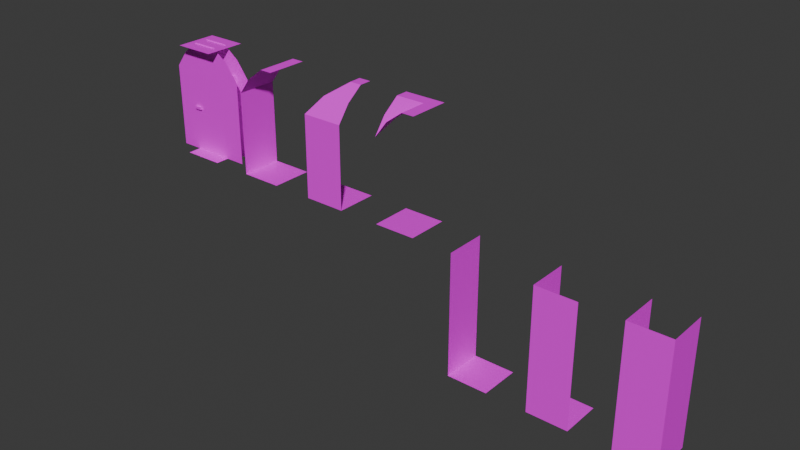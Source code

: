# Source: dungeon-tiles.blend  (saved by Blender 5.1.30; exported with 4.5.12 LTS)
import bpy
from mathutils import Matrix  # noqa: F401  (used for matrix-valued properties, if any)

bpy.ops.wm.read_factory_settings(use_empty=True)
scene = bpy.context.scene
scene.name = 'Scene'

# ---- collections
col_walls = bpy.data.collections.new('Walls'); scene.collection.children.link(col_walls)
col_door = bpy.data.collections.new('Door'); scene.collection.children.link(col_door)

# ---- images (referenced by path relative to the original .blend; pixels are not part of the script)
import os
ASSET_DIR = os.environ.get("B2B_ASSET_DIR", "")  # directory of the original .blend (textures are referenced by path, not embedded)
HERE = os.path.dirname(os.path.abspath(__file__))  # packed textures are extracted next to this script under _unpacked/

def load_image(name, relpath, width, height, colorspace="sRGB"):
    """Load a texture the original file referenced (path relative to the .blend, or extracted next to this script)."""
    p = next((c for c in (os.path.join(HERE, relpath), os.path.join(ASSET_DIR, relpath)) if relpath and os.path.exists(c)), "")
    if p:
        img = bpy.data.images.load(p, check_existing=True)
        img.name = name
    else:  # same state as the original file: an image datablock whose file is absent (Cycles renders it pink)
        img = bpy.data.images.new(name, width, height)
        img.source = "FILE"
        img.filepath = "//" + (relpath or name)
    img.colorspace_settings.name = colorspace
    return img
img_dungeon_texture_png = load_image('dungeon-texture.png', 'dungeon-texture.png', 1024, 1024, 'sRGB')

# ---- materials (node trees are filled in below, after node groups)
mat_x = bpy.data.materials.new('材质')

# ---- node groups
ng_smooth_by_angle = bpy.data.node_groups.new('Smooth by Angle', 'GeometryNodeTree')
_s = ng_smooth_by_angle.interface.new_socket(name='Mesh', in_out='OUTPUT', socket_type='NodeSocketGeometry')
_s = ng_smooth_by_angle.interface.new_socket(name='Mesh', in_out='INPUT', socket_type='NodeSocketGeometry')
_s = ng_smooth_by_angle.interface.new_socket(name='Angle', in_out='INPUT', socket_type='NodeSocketFloat')
_s.subtype = 'ANGLE'
_s.default_value = 0.5236
_s.min_value = 0.0
_s.max_value = 3.142
_s.description = 'Maximum face angle for smooth edges'
_s = ng_smooth_by_angle.interface.new_socket(name='Ignore Sharpness', in_out='INPUT', socket_type='NodeSocketBool')
_s.force_non_field = True
ng_smooth_by_angle.is_modifier = True
_N = ng_smooth_by_angle.nodes; _L = ng_smooth_by_angle.links
n0 = _N.new('GeometryNodeSetShadeSmooth'); n0.name = 'Set Shade Smooth'; n0.location = (120, -80)
n0.domain = 'EDGE'
n1 = _N.new('GeometryNodeSetShadeSmooth'); n1.name = 'Set Shade Smooth.001'; n1.location = (300, -80)
n2 = _N.new('NodeGroupOutput'); n2.name = 'Group Output'; n2.location = (480, -80)
n3 = _N.new('GeometryNodeInputMeshEdgeAngle'); n3.name = 'Edge Angle'; n3.location = (-440, -240)
n4 = _N.new('NodeGroupInput'); n4.name = 'Group Input'; n4.location = (-80, -80)
n5 = _N.new('GeometryNodeInputEdgeSmooth'); n5.name = 'Is Edge Smooth'; n5.location = (-260, -120)
n6 = _N.new('GeometryNodeInputShadeSmooth'); n6.name = 'Is Shade Smooth'; n6.location = (-440, -397)
n7 = _N.new('FunctionNodeCompare'); n7.name = 'Compare'; n7.location = (-260, -260)
n7.operation = 'LESS_EQUAL'
n7.inputs[6].default_value = (0.0, 0.0, 0.0, 0.0)
n7.inputs[7].default_value = (0.0, 0.0, 0.0, 0.0)
n8 = _N.new('FunctionNodeBooleanMath'); n8.name = 'Boolean Math.001'; n8.location = (-80, -260)
n9 = _N.new('NodeGroupInput'); n9.name = 'Group Input.001'; n9.location = (-440, -329)
n10 = _N.new('NodeGroupInput'); n10.name = 'Group Input.002'; n10.location = (-259, -189)
n11 = _N.new('FunctionNodeBooleanMath'); n11.name = 'Boolean Math'; n11.location = (-80, -149)
n11.operation = 'OR'
n12 = _N.new('FunctionNodeBooleanMath'); n12.name = 'Boolean Math.002'; n12.location = (-260, -380)
n12.operation = 'OR'
n13 = _N.new('NodeGroupInput'); n13.name = 'Group Input.003'; n13.location = (-440, -460)
_L.new(n3.outputs[0], n7.inputs[0])
_L.new(n1.outputs[0], n2.inputs[0])
_L.new(n9.outputs[1], n7.inputs[1])
_L.new(n7.outputs[0], n8.inputs[0])
_L.new(n4.outputs[0], n0.inputs[0])
_L.new(n0.outputs[0], n1.inputs[0])
_L.new(n8.outputs[0], n0.inputs[2])
_L.new(n10.outputs[2], n11.inputs[1])
_L.new(n5.outputs[0], n11.inputs[0])
_L.new(n11.outputs[0], n0.inputs[1])
_L.new(n13.outputs[2], n12.inputs[1])
_L.new(n6.outputs[0], n12.inputs[0])
_L.new(n12.outputs[0], n8.inputs[1])
n2.is_active_output = True

# ---- material node trees
mat_x.use_nodes = True; mat_x.node_tree.nodes.clear()
_N = mat_x.node_tree.nodes; _L = mat_x.node_tree.links
n0 = _N.new('ShaderNodeBsdfPrincipled'); n0.name = '原理化 BSDF'; n0.location = (-200, 100)
n1 = _N.new('ShaderNodeOutputMaterial'); n1.name = '材质输出'; n1.location = (200, 100)
n2 = _N.new('ShaderNodeTexImage'); n2.name = '图像纹理'; n2.location = (-529, 78)
n2.image = img_dungeon_texture_png
n2.interpolation = 'Closest'
_L.new(n0.outputs[0], n1.inputs[0])
_L.new(n2.outputs[0], n0.inputs[0])
n1.is_active_output = True

# ---- world
world_world = bpy.data.worlds.new('World'); scene.world = world_world
world_world.use_nodes = True; world_world.node_tree.nodes.clear()
_N = world_world.node_tree.nodes; _L = world_world.node_tree.links
n0 = _N.new('ShaderNodeOutputWorld'); n0.name = 'World Output'; n0.location = (200, 100)
n1 = _N.new('ShaderNodeBackground'); n1.name = 'Background'; n1.location = (-200, 100)
n1.inputs[0].default_value = (0.05088, 0.05088, 0.05088, 1.0)
_L.new(n1.outputs[0], n0.inputs[0])
n0.is_active_output = True
world_world.color = (0.05088, 0.05088, 0.05088)
world_world.sun_shadow_jitter_overblur = 0.0

# ---- meshes
me_x = bpy.data.meshes.new('平面')
me_x.from_pydata([(-0.5, -0.5, 0.0), (0.5, -0.5, 0.0), (-0.5, 0.5, 0.0), (0.5, 0.5, 0.0)], [], [(0, 1, 3, 2)])
_uv = me_x.uv_layers.new(name='UV贴图')
_uv.uv.foreach_set('vector', [0.25, 0.875, 0.375, 0.875, 0.375, 1.0, 0.25, 1.0])
me_x.materials.append(mat_x)
me_x.update()
me_003 = bpy.data.meshes.new('平面.003')
me_003.from_pydata([(-0.5, -0.5, 0.0), (0.5, -0.5, 0.0), (-0.5, 0.5, 0.0), (0.5, 0.5, 0.0), (-0.5, -0.5, 1.0), (-0.5, 0.5, 1.0), (-0.5, -0.5, 2.0), (-0.5, 0.5, 2.0), (-0.2, -0.5, 2.4), (-0.2, 0.5, 2.4), (0.2, -0.5, 2.7), (0.2, 0.5, 2.7), (0.5, -0.5, 2.7), (0.5, 0.5, 2.7)], [], [(0, 1, 3, 2), (0, 2, 5, 4), (4, 5, 7, 6), (6, 7, 9, 8), (8, 9, 11, 10), (10, 11, 13, 12)])
me_003.polygons.foreach_set('use_smooth', [True] * 6)
_uv = me_003.uv_layers.new(name='UV贴图')
_uv.uv.foreach_set('vector', [0.25, 0.875, 0.375, 0.875, 0.375, 1.0, 0.25, 1.0, 0.125, 0.875, 0.25, 0.875, 0.25, 1.0, 0.125, 1.0, 0.125, 0.875, 0.25, 0.875, 0.25, 1.0, 0.125, 1.0, 0.125, 0.9375, 0.25, 0.9375, 0.25, 0.9844, 0.125, 0.9844, 0.125, 0.9219, 0.25, 0.9219, 0.25, 0.875, 0.125, 0.875, 0.125, 0.9141, 0.25, 0.9141, 0.25, 0.8828, 0.125, 0.8828])
me_003.materials.append(mat_x)
me_003.update()
me_007 = bpy.data.meshes.new('平面.007')
me_007.from_pydata([(-0.5, -0.5, 0.0), (0.5, -0.5, 0.0), (-0.5, 0.5, 0.0), (0.5, 0.5, 0.0), (-0.5, -0.5, 1.0), (-0.5, 0.5, 1.0), (-0.5, -0.5, 2.0), (-0.5, 0.5, 2.0), (-0.2, -0.2, 2.4), (-0.2, 0.5, 2.4), (0.21, 0.2, 2.7), (0.2, 0.5, 2.7), (0.5, 0.5, 2.7), (0.5, -0.5, 1.0), (0.5, -0.5, 2.0), (0.5, -0.2, 2.4), (0.5, 0.2, 2.7)], [], [(0, 1, 3, 2), (0, 2, 5, 4), (4, 5, 7, 6), (6, 7, 9, 8), (8, 9, 11, 10), (10, 11, 12, 16), (1, 0, 4, 13), (13, 4, 6, 14), (14, 6, 8, 15), (15, 8, 10, 16)])
me_007.polygons.foreach_set('use_smooth', [True] * 10)
_uv = me_007.uv_layers.new(name='UV贴图')
_uv.uv.foreach_set('vector', [0.25, 0.875, 0.375, 0.875, 0.375, 1.0, 0.25, 1.0, 0.125, 0.875, 0.25, 0.875, 0.25, 1.0, 0.125, 1.0, 0.125, 0.875, 0.25, 0.875, 0.25, 1.0, 0.125, 1.0, 0.125, 0.9375, 0.25, 0.9375, 0.25, 0.9844, 0.1641, 0.9844, 0.1641, 0.9219, 0.25, 0.9219, 0.25, 0.875, 0.2109, 0.875, 0.2109, 0.9141, 0.25, 0.9141, 0.25, 0.8828, 0.125, 0.8828, 0.125, 0.875, 0.25, 0.875, 0.25, 1.0, 0.125, 1.0, 0.125, 0.875, 0.25, 0.875, 0.25, 1.0, 0.125, 1.0, 0.125, 0.9375, 0.25, 0.9375, 0.2109, 0.9844, 0.125, 0.9844, 0.125, 0.9219, 0.2109, 0.9219, 0.1562, 0.875, 0.125, 0.875])
me_007.materials.append(mat_x)
me_007.update()
me_008 = bpy.data.meshes.new('平面.008')
me_008.from_pydata([(-0.5, -0.5, 0.0), (0.5, -0.5, 0.0), (-0.5, 0.5, 0.0), (0.5, 0.5, 0.0), (-0.5, -0.5, 2.0), (-0.2, -0.5, 2.4), (-0.1998, -0.1998, 2.4), (0.2, -0.5, 2.7), (0.5, -0.5, 2.7), (-0.5, -0.2, 2.4), (0.1993, 0.2015, 2.7), (-0.5, 0.2, 2.7), (0.5, 0.5, 2.7), (-0.5, 0.5, 2.7)], [], [(0, 1, 3, 2), (4, 6, 5), (5, 6, 10, 7), (7, 10, 12, 8), (4, 9, 6), (6, 9, 11, 10), (10, 11, 13, 12)])
me_008.polygons.foreach_set('use_smooth', [True] * 7)
_uv = me_008.uv_layers.new(name='UV贴图')
_uv.uv.foreach_set('vector', [0.25, 0.875, 0.375, 0.875, 0.375, 1.0, 0.25, 1.0, 0.125, 0.9375, 0.1641, 0.9844, 0.125, 0.9844, 0.125, 0.9219, 0.1641, 0.9219, 0.2109, 0.875, 0.125, 0.875, 0.125, 0.9141, 0.2109, 0.9141, 0.25, 0.8828, 0.125, 0.8828, 0.25, 0.9375, 0.25, 0.9844, 0.2109, 0.9844, 0.2109, 0.9219, 0.25, 0.9219, 0.25, 0.875, 0.1641, 0.875, 0.1641, 0.9141, 0.25, 0.9141, 0.25, 0.8828, 0.125, 0.8828])
me_008.materials.append(mat_x)
me_008.update()
me_009 = bpy.data.meshes.new('平面.009')
me_009.from_pydata([(-0.5, -0.5, -3.0), (0.5, -0.5, -3.0), (-0.5, 0.5, -3.0), (0.5, 0.5, -3.0), (-0.5, -0.5, -2.0), (-0.5, 0.5, -2.0), (-0.5, -0.5, -1.0), (-0.5, 0.5, -1.0), (-0.5, 0.5, 0.0), (-0.5, -0.5, 0.0)], [], [(0, 1, 3, 2), (0, 2, 5, 4), (4, 5, 7, 6), (6, 7, 8, 9)])
me_009.polygons.foreach_set('use_smooth', [True] * 4)
_uv = me_009.uv_layers.new(name='UV贴图')
_uv.uv.foreach_set('vector', [0.25, 0.75, 0.375, 0.75, 0.375, 0.875, 0.25, 0.875, 0.125, 0.75, 0.25, 0.75, 0.25, 0.875, 0.125, 0.875, 0.125, 0.75, 0.25, 0.75, 0.25, 0.875, 0.125, 0.875, 0.125, 0.75, 0.25, 0.75, 0.25, 0.875, 0.125, 0.875])
me_009.materials.append(mat_x)
me_009.update()
me_010 = bpy.data.meshes.new('平面.010')
me_010.from_pydata([(-0.5, -0.5, -3.0), (0.5, -0.5, -3.0), (-0.5, 0.5, -3.0), (0.5, 0.5, -3.0), (-0.5, -0.5, -2.0), (-0.5, 0.5, -2.0), (-0.5, -0.5, -1.0), (-0.5, 0.5, -1.0), (-0.5, 0.5, 0.0), (-0.5, -0.5, -1.192e-07), (0.5, -0.5, -2.0), (0.5, -0.5, -1.0), (0.5, -0.5, -2.384e-07)], [], [(0, 1, 3, 2), (0, 2, 5, 4), (4, 5, 7, 6), (6, 7, 8, 9), (1, 0, 4, 10), (10, 4, 6, 11), (11, 6, 9, 12)])
me_010.polygons.foreach_set('use_smooth', [True] * 7)
_uv = me_010.uv_layers.new(name='UV贴图')
_uv.uv.foreach_set('vector', [0.25, 0.75, 0.375, 0.75, 0.375, 0.875, 0.25, 0.875, 0.125, 0.75, 0.25, 0.75, 0.25, 0.875, 0.125, 0.875, 0.125, 0.75, 0.25, 0.75, 0.25, 0.875, 0.125, 0.875, 0.125, 0.75, 0.25, 0.75, 0.25, 0.875, 0.125, 0.875, 0.125, 0.75, 0.25, 0.75, 0.25, 0.875, 0.125, 0.875, 0.125, 0.75, 0.25, 0.75, 0.25, 0.875, 0.125, 0.875, 0.125, 0.75, 0.25, 0.75, 0.25, 0.875, 0.125, 0.875])
me_010.materials.append(mat_x)
me_010.update()
me_011 = bpy.data.meshes.new('平面.011')
me_011.from_pydata([(-0.5, -0.5, -3.0), (0.5, -0.5, -3.0), (-0.5, 0.5, -3.0), (0.5, 0.5, -3.0), (-0.5, -0.5, -2.0), (-0.5, 0.5, -2.0), (-0.5, -0.5, -1.0), (-0.5, 0.5, -1.0), (-0.5, 0.5, 0.0), (-0.5, -0.5, -1.192e-07), (0.5, -0.5, -2.0), (0.5, -0.5, -1.0), (0.5, -0.5, -2.384e-07), (0.5, 0.5, -2.0), (0.5, 0.5, -1.0), (0.5, 0.5, -4.768e-07)], [], [(0, 1, 3, 2), (0, 2, 5, 4), (4, 5, 7, 6), (6, 7, 8, 9), (1, 0, 4, 10), (10, 4, 6, 11), (11, 6, 9, 12), (3, 1, 10, 13), (13, 10, 11, 14), (14, 11, 12, 15)])
me_011.polygons.foreach_set('use_smooth', [True] * 10)
_uv = me_011.uv_layers.new(name='UV贴图')
_uv.uv.foreach_set('vector', [0.25, 0.75, 0.375, 0.75, 0.375, 0.875, 0.25, 0.875, 0.125, 0.75, 0.25, 0.75, 0.25, 0.875, 0.125, 0.875, 0.125, 0.75, 0.25, 0.75, 0.25, 0.875, 0.125, 0.875, 0.125, 0.75, 0.25, 0.75, 0.25, 0.875, 0.125, 0.875, 0.125, 0.75, 0.25, 0.75, 0.25, 0.875, 0.125, 0.875, 0.125, 0.75, 0.25, 0.75, 0.25, 0.875, 0.125, 0.875, 0.125, 0.75, 0.25, 0.75, 0.25, 0.875, 0.125, 0.875, 0.125, 0.75, 0.25, 0.75, 0.25, 0.875, 0.125, 0.875, 0.125, 0.75, 0.25, 0.75, 0.25, 0.875, 0.125, 0.875, 0.125, 0.75, 0.25, 0.75, 0.25, 0.875, 0.125, 0.875])
me_011.materials.append(mat_x)
me_011.update()
me_001 = bpy.data.meshes.new('平面.001')
me_001.from_pydata([(0.5, 0.5, 2.7), (0.5, -0.5, 2.7), (-0.5, 0.5, 2.7), (-0.5, -0.5, 2.7)], [], [(0, 1, 3, 2)])
_uv = me_001.uv_layers.new(name='UV贴图')
_uv.uv.foreach_set('vector', [0.125, 0.875, 0.25, 0.875, 0.25, 1.0, 0.125, 1.0])
me_001.materials.append(mat_x)
me_001.update()
me_002 = bpy.data.meshes.new('平面.002')
me_002.from_pydata([(-1.01, 0.1683, 0.0), (-1.01, -0.1683, 0.0), (-1.01, 0.1683, 1.01), (-1.01, -0.1683, 1.01), (-1.01, -0.1683, 2.02), (-1.01, 0.1683, 2.02), (-0.707, -0.1683, 2.424), (-0.707, 0.1683, 2.424), (-0.303, -0.1683, 2.727), (-0.303, 0.1683, 2.727), (1.01, -0.1683, 0.0), (1.01, 0.1683, 0.0), (1.01, -0.1683, 1.01), (1.01, 0.1683, 1.01), (1.01, 0.1683, 2.02), (1.01, -0.1683, 2.02), (0.707, 0.1683, 2.424), (0.707, -0.1683, 2.424), (0.303, 0.1683, 2.727), (0.303, -0.1683, 2.727), (-0.6313, -0.1683, 0.0), (-0.6313, -0.1683, 2.02), (-0.6313, 0.1683, 0.0), (-0.6313, 0.1683, 2.02), (0.6313, -0.1683, 0.0), (0.6313, -0.1683, 2.02), (0.6313, 0.1683, 0.0), (0.6313, 0.1683, 2.02), (-0.6313, -0.1683, 1.01), (-0.6313, 0.1683, 1.01), (0.6313, 0.1683, 1.01), (0.6313, -0.1683, 1.01), (0.0, 0.1683, 2.02), (0.0, -0.1683, 2.02), (0.0, 0.1683, 2.727), (0.0, -0.1683, 2.727)], [], [(28, 29, 23, 21), (30, 31, 25, 27), (32, 33, 21, 23), (26, 24, 31, 30), (20, 22, 29, 28), (27, 25, 33, 32), (13, 11, 26, 30), (30, 27, 14, 13), (2, 29, 22, 0), (2, 5, 23, 29), (1, 20, 28, 3), (28, 21, 4, 3), (12, 31, 24, 10), (12, 15, 25, 31), (33, 6, 4), (6, 33, 8), (33, 19, 35), (19, 33, 17), (17, 33, 15), (32, 16, 14), (16, 32, 18), (9, 34, 32), (9, 32, 7), (7, 32, 5), (32, 34, 18), (35, 8, 33)])
me_002.polygons.foreach_set('use_smooth', [0, 0, 0, 0, 0, 0, 0, 0, 0, 0, 0, 0, 0, 0, 1, 1, 1, 1, 1, 1, 1, 1, 1, 1, 1, 1])
_uv = me_002.uv_layers.new(name='UV贴图')
_uv.uv.foreach_set('vector', [0.2496, 0.8752, 0.2055, 0.8752, 0.2057, 0.9998, 0.2497, 0.9998, 0.2055, 0.8752, 0.2496, 0.8752, 0.2497, 0.9998, 0.2057, 0.9998, 0.07812, 0.9531, 0.07812, 0.9531, 0.07812, 0.9531, 0.07812, 0.9531, 0.2055, 0.8752, 0.2496, 0.8752, 0.2497, 0.9998, 0.2057, 0.9998, 0.2496, 0.8752, 0.2055, 0.8752, 0.2057, 0.9998, 0.2497, 0.9998, 0.07812, 0.9531, 0.07812, 0.9531, 0.07812, 0.9531, 0.07812, 0.9531, 0.2057, 0.9998, 0.2055, 0.8752, 0.2496, 0.8752, 0.2497, 0.9998, 0.2496, 0.8752, 0.2497, 0.9998, 0.2057, 0.9998, 0.2055, 0.8752, 0.2497, 0.9998, 0.2057, 0.9998, 0.2055, 0.8752, 0.2496, 0.8752, 0.2496, 0.8752, 0.2497, 0.9998, 0.2057, 0.9998, 0.2055, 0.8752, 0.2496, 0.8752, 0.2055, 0.8752, 0.2057, 0.9998, 0.2497, 0.9998, 0.2055, 0.8752, 0.2057, 0.9998, 0.2497, 0.9998, 0.2496, 0.8752, 0.2057, 0.9998, 0.2497, 0.9998, 0.2496, 0.8752, 0.2055, 0.8752, 0.2055, 0.8752, 0.2057, 0.9998, 0.2497, 0.9998, 0.2496, 0.8752, 0.2235, 0.8941, 0.1544, 0.9335, 0.1248, 0.8941, 0.1544, 0.9335, 0.2235, 0.8941, 0.1939, 0.9631, 0.164, 0.8975, 0.1909, 0.9603, 0.164, 0.9603, 0.1909, 0.9603, 0.164, 0.8975, 0.2268, 0.9334, 0.2268, 0.9334, 0.164, 0.8975, 0.2537, 0.8975, 0.2249, 0.8941, 0.1544, 0.9343, 0.1242, 0.8941, 0.1544, 0.9343, 0.2249, 0.8941, 0.1947, 0.9646, 0.1957, 0.9643, 0.1658, 0.9643, 0.1658, 0.8944, 0.1957, 0.9643, 0.1658, 0.8944, 0.2356, 0.9343, 0.2356, 0.9343, 0.1658, 0.8944, 0.2656, 0.8944, 0.2249, 0.8941, 0.2249, 0.9646, 0.1947, 0.9646, 0.2235, 0.9631, 0.1939, 0.9631, 0.2235, 0.8941])
me_002.materials.append(mat_x)
me_002.update()
me_x_1 = bpy.data.meshes.new('立方体')
me_x_1.from_pydata([(-1.263, -0.1685, 0.0), (-1.263, -0.1685, 2.022), (-1.263, 0.1685, 0.0), (-1.263, 0.1685, 2.022), (0.000625, -0.1685, 0.0), (0.000625, -0.1685, 2.022), (0.000625, 0.1685, 0.0), (0.000625, 0.1685, 2.022), (-1.105, 0.1701, 1.065), (-1.105, 0.1701, 1.128), (-1.105, 0.2333, 1.065), (-1.105, 0.2333, 1.128), (-0.9158, 0.1701, 1.065), (-0.9158, 0.1701, 1.128), (-0.9158, 0.2333, 1.065), (-0.9158, 0.2333, 1.128), (-1.105, 0.2333, 1.065), (-1.105, 0.2333, 1.128), (-0.9158, 0.2333, 1.065), (-0.9158, 0.2333, 1.128), (-1.105, -0.2219, 1.065), (-1.105, -0.2219, 1.128), (-1.105, -0.1587, 1.065), (-1.105, -0.1587, 1.128), (-0.9158, -0.2219, 1.065), (-0.9158, -0.2219, 1.128), (-0.9158, -0.1587, 1.065), (-0.9158, -0.1587, 1.128), (-1.105, -0.1587, 1.065), (-1.105, -0.1587, 1.128), (-0.9158, -0.1587, 1.065), (-0.9158, -0.1587, 1.128)], [], [(0, 1, 3, 2), (2, 3, 7, 6), (6, 7, 5, 4), (4, 5, 1, 0), (2, 6, 4, 0), (7, 3, 1, 5), (8, 9, 11, 10), (20, 21, 23, 22), (14, 15, 13, 12), (12, 13, 9, 8), (10, 14, 12, 8), (15, 11, 9, 13), (16, 17, 19, 18), (26, 27, 25, 24), (24, 25, 21, 20), (22, 26, 24, 20), (27, 23, 21, 25), (28, 29, 31, 30)])
_uv = me_x_1.uv_layers.new(name='UV贴图')
_uv.uv.foreach_set('vector', [0.07812, 0.9531, 0.07812, 0.9531, 0.07812, 0.9531, 0.07812, 0.9531, 0.375, 1.0, 0.375, 0.75, 0.5312, 0.75, 0.5312, 1.0, 0.07812, 0.9531, 0.07812, 0.9531, 0.07812, 0.9531, 0.07812, 0.9531, 0.5312, 0.75, 0.5312, 1.0, 0.375, 1.0, 0.375, 0.75, 0.07812, 0.9531, 0.07812, 0.9531, 0.07812, 0.9531, 0.07812, 0.9531, 0.07812, 0.9531, 0.07812, 0.9531, 0.07812, 0.9531, 0.07812, 0.9531, 0.01562, 0.7969, 0.01562, 0.7969, 0.01562, 0.7969, 0.01562, 0.7969, 0.01562, 0.7969, 0.01562, 0.7969, 0.01562, 0.7969, 0.01562, 0.7969, 0.01562, 0.7969, 0.01562, 0.7969, 0.01562, 0.7969, 0.01562, 0.7969, 0.01562, 0.7969, 0.01562, 0.7969, 0.01562, 0.7969, 0.01562, 0.7969, 0.01562, 0.7969, 0.01562, 0.7969, 0.01562, 0.7969, 0.01562, 0.7969, 0.01562, 0.7969, 0.01562, 0.7969, 0.01562, 0.7969, 0.01562, 0.7969, 0.01562, 0.7969, 0.01562, 0.7969, 0.01562, 0.7969, 0.01562, 0.7969, 0.01562, 0.7969, 0.01562, 0.7969, 0.01562, 0.7969, 0.01562, 0.7969, 0.01562, 0.7969, 0.01562, 0.7969, 0.01562, 0.7969, 0.01562, 0.7969, 0.01562, 0.7969, 0.01562, 0.7969, 0.01562, 0.7969, 0.01562, 0.7969, 0.01562, 0.7969, 0.01562, 0.7969, 0.01562, 0.7969, 0.01562, 0.7969, 0.01562, 0.7969, 0.01562, 0.7969, 0.01562, 0.7969, 0.01562, 0.7969])
me_x_1.materials.append(mat_x)
me_x_1.update()

# ---- objects
ob_ground_col = bpy.data.objects.new('Ground-col', me_x)
ob_wall_side_col = bpy.data.objects.new('Wall-Side-col', me_003)
ob_wall_corner_col = bpy.data.objects.new('Wall-Corner-col', me_007)
ob_wall_outer_col = bpy.data.objects.new('Wall-Outer-col', me_008)
ob_hole_side_col = bpy.data.objects.new('Hole-Side-col', me_009)
ob_hole_corner_col = bpy.data.objects.new('Hole-Corner-col', me_010)
ob_hole_uturn_col = bpy.data.objects.new('Hole-UTurn-col', me_011)
ob_ceiling_col = bpy.data.objects.new('Ceiling-col', me_001)
ob_door_enclosure_col = bpy.data.objects.new('Door-Enclosure-col', me_002)
ob_door = bpy.data.objects.new('Door', me_x_1)

# ---- transforms, parenting, visibility, modifiers, constraints
ob_ground_col.location = (0.0, 0.0, 0.0)
ob_wall_side_col.location = (2.0, 0.0, 0.0)
_m = ob_wall_side_col.modifiers.new('按角度平滑', 'NODES')
_m.node_group = ng_smooth_by_angle
_m.use_pin_to_last = True
_m.show_group_selector = False
ob_wall_corner_col.location = (4.0, 0.0, 0.0)
_m = ob_wall_corner_col.modifiers.new('按角度平滑', 'NODES')
_m.node_group = ng_smooth_by_angle
_m.use_pin_to_last = True
_m.show_group_selector = False
ob_wall_outer_col.location = (6.0, 0.0, 0.0)
_m = ob_wall_outer_col.modifiers.new('按角度平滑', 'NODES')
_m.node_group = ng_smooth_by_angle
_m.use_pin_to_last = True
_m.show_group_selector = False
ob_hole_side_col.location = (8.0, 0.0, 0.0)
_m = ob_hole_side_col.modifiers.new('按角度平滑', 'NODES')
_m.node_group = ng_smooth_by_angle
_m.use_pin_to_last = True
_m.show_group_selector = False
ob_hole_corner_col.location = (10.0, 0.0, 0.0)
_m = ob_hole_corner_col.modifiers.new('按角度平滑', 'NODES')
_m.node_group = ng_smooth_by_angle
_m.use_pin_to_last = True
_m.show_group_selector = False
ob_hole_uturn_col.location = (12.0, 0.0, 0.0)
_m = ob_hole_uturn_col.modifiers.new('按角度平滑', 'NODES')
_m.node_group = ng_smooth_by_angle
_m.use_pin_to_last = True
_m.show_group_selector = False
ob_ceiling_col.location = (0.0, 0.0, 0.0)
ob_door_enclosure_col.location = (0.0, 0.0, 0.0)
_m = ob_door_enclosure_col.modifiers.new('按角度平滑', 'NODES')
_m.node_group = ng_smooth_by_angle
_m.use_pin_to_last = True
_m.show_group_selector = False
ob_door.location = (0.6313, 0.0, 0.0)

# ---- collection membership
col_walls.objects.link(ob_ground_col)
col_walls.objects.link(ob_wall_side_col)
col_walls.objects.link(ob_wall_corner_col)
col_walls.objects.link(ob_wall_outer_col)
col_walls.objects.link(ob_hole_side_col)
col_walls.objects.link(ob_hole_corner_col)
col_walls.objects.link(ob_hole_uturn_col)
col_walls.objects.link(ob_ceiling_col)
col_door.objects.link(ob_door_enclosure_col)
col_door.objects.link(ob_door)

# ---- scene / render settings (as saved in the file)
scene.frame_start = 1; scene.frame_end = 250; scene.frame_set(13)
scene.render.engine = 'BLENDER_EEVEE_NEXT'
scene.render.bake_bias = 0.0
scene.render.bake_samples = 0
scene.cycles.sampling_pattern = 'TABULATED_SOBOL'
scene.eevee.use_volume_custom_range = False
bpy.context.view_layer.update()

# ---- added for rendering (the .blend has no active camera and no usable light): camera, sun
cam_auto = bpy.data.cameras.new('AutoCamera')
cam_auto.lens = 50.0
cam_auto.sensor_width = 36.0
cam_auto.clip_end = 1000.0
ob_auto_camera = bpy.data.objects.new('AutoCamera', cam_auto)
scene.collection.objects.link(ob_auto_camera)
ob_auto_camera.location = (19.353, -16.3296, 10.7499)
ob_auto_camera.rotation_euler = (1.09748, -7.21219e-08, 0.694738)
scene.camera = ob_auto_camera
light_auto_sun = bpy.data.lights.new('AutoSun', 'SUN')
light_auto_sun.energy = 3.0
light_auto_sun.angle = 0.0523599
ob_auto_sun = bpy.data.objects.new('AutoSun', light_auto_sun)
scene.collection.objects.link(ob_auto_sun)
ob_auto_sun.rotation_euler = (0.872665, 0.174533, 0.523599)
bpy.context.view_layer.update()
